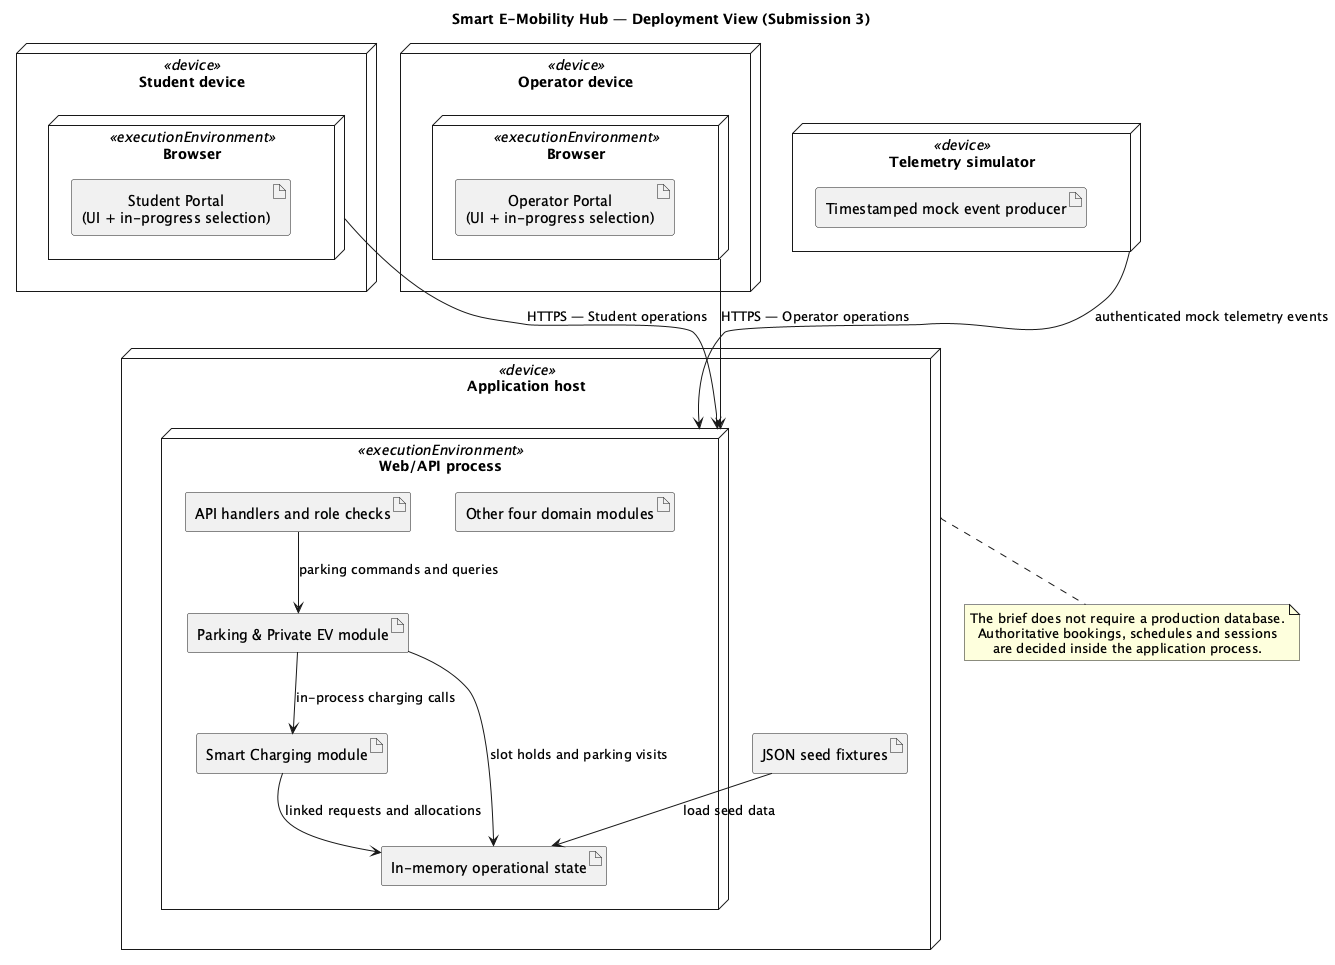

The diagram above was rendered by PlantUML. Its source (embedded in the PNG):
@startuml Deployment_View
title Smart E-Mobility Hub — Deployment View (Submission 3)
top to bottom direction
skinparam nodesep 45
skinparam ranksep 55
skinparam shadowing false
skinparam componentStyle rectangle
skinparam defaultTextAlignment center

node "Student device" <<device>> as StudentDevice {
  node "Browser" <<executionEnvironment>> as StudentBrowser {
    artifact "Student Portal\n(UI + in-progress selection)" as StudentUI
  }
}

node "Operator device" <<device>> as OperatorDevice {
  node "Browser" <<executionEnvironment>> as OperatorBrowser {
    artifact "Operator Portal\n(UI + in-progress selection)" as OperatorUI
  }
}

node "Application host" <<device>> as ApplicationHost {
  node "Web/API process" <<executionEnvironment>> as ApplicationProcess {
    artifact "API handlers and role checks" as API
    artifact "Parking & Private EV module" as Parking
    artifact "Smart Charging module" as Charging
    artifact "Other four domain modules" as Domain
    artifact "In-memory operational state" as State
  }
  artifact "JSON seed fixtures" as Fixtures
}

node "Telemetry simulator" <<device>> as SimulatorHost {
  artifact "Timestamped mock event producer" as Producer
}

StudentBrowser --> ApplicationProcess : HTTPS — Student operations
OperatorBrowser --> ApplicationProcess : HTTPS — Operator operations
SimulatorHost --> ApplicationProcess : authenticated mock telemetry events
Fixtures --> State : load seed data
API --> Parking : parking commands and queries
Parking --> Charging : in-process charging calls
Parking --> State : slot holds and parking visits
Charging --> State : linked requests and allocations

note bottom of ApplicationHost
  The brief does not require a production database.
  Authoritative bookings, schedules and sessions
  are decided inside the application process.
end note
@enduml